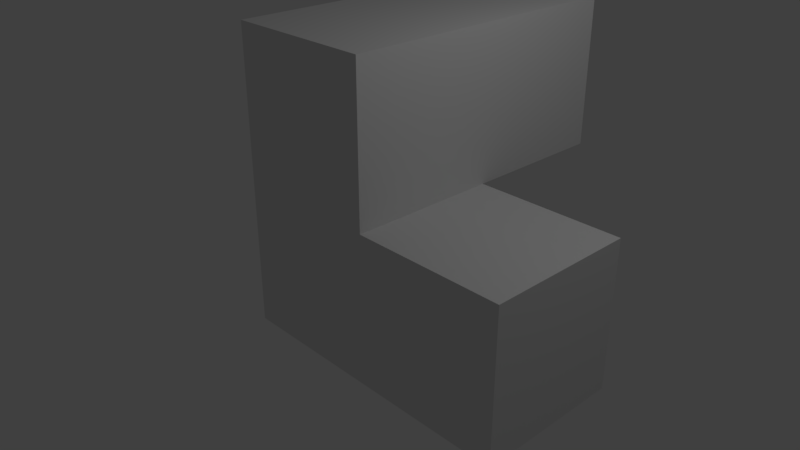 # Source: 4VI.blend  (saved by Blender 2.79.0; exported with 4.5.12 LTS)
import bpy
from mathutils import Matrix  # noqa: F401  (used for matrix-valued properties, if any)

bpy.ops.wm.read_factory_settings(use_empty=True)
scene = bpy.context.scene
scene.name = 'Scene'

# ---- collections
col_collection_1 = bpy.data.collections.new('Collection 1'); scene.collection.children.link(col_collection_1)

# ---- materials (node trees are filled in below, after node groups)
mat_material = bpy.data.materials.new('Material')
mat_material.alpha_threshold = 0.0
mat_material.use_transparent_shadow = False
mat_material.roughness = 0.5
mat_material.line_color = (0.0, 0.0, 0.0, 1.0)

# ---- material node trees

# ---- world
world_world = bpy.data.worlds.new('World'); scene.world = world_world
world_world.color = (0.05088, 0.05088, 0.05088)
world_world.use_sun_shadow = False
world_world.sun_shadow_jitter_overblur = 0.0
world_world.cycles.sampling_method = 'MANUAL'

# ---- cameras
cam_camera = bpy.data.cameras.new('Camera')
cam_camera.clip_end = 100.0
cam_camera.lens = 35.0
cam_camera.sensor_width = 32.0
cam_camera.sensor_height = 18.0
cam_camera.ortho_scale = 7.314
cam_camera.dof.focus_distance = 0.0
cam_camera.dof.aperture_fstop = 128.0

# ---- lights
light_lamp = bpy.data.lights.new('Lamp', 'POINT')
light_lamp.transmission_factor = 0.0
light_lamp.cutoff_distance = 30.0
light_lamp.energy = 100.0
light_lamp.shadow_buffer_clip_start = 1.001
light_lamp.shadow_soft_size = 0.1
light_lamp.shadow_maximum_resolution = 0.006
light_lamp.use_absolute_resolution = True

# ---- meshes
me_cube = bpy.data.meshes.new('Cube')
me_cube.from_pydata([(1.0, 1.0, -1.0), (1.0, -1.0, -1.0), (-1.0, -1.0, -1.0), (-1.0, 1.0, -1.0), (1.0, 1.0, 1.0), (1.0, -1.0, 1.0), (-1.0, -1.0, 1.0), (-1.0, 1.0, 1.0), (1.0, 1.0, 3.0), (1.0, -1.0, 3.0), (-1.0, -1.0, 3.0), (-1.0, 1.0, 3.0), (1.0, 3.0, 1.0), (-1.0, 3.0, 1.0), (1.0, 3.0, 3.0), (-1.0, 3.0, 3.0), (3.0, 1.0, -1.0), (3.0, -1.0, -1.0), (3.0, 1.0, 1.0), (3.0, -1.0, 1.0)], [], [(0, 1, 2, 3), (7, 6, 10, 11), (1, 0, 16, 17), (1, 5, 6, 2), (2, 6, 7, 3), (4, 0, 3, 7), (8, 11, 10, 9), (4, 7, 13, 12), (6, 5, 9, 10), (5, 4, 8, 9), (12, 13, 15, 14), (8, 4, 12, 14), (7, 11, 15, 13), (11, 8, 14, 15), (16, 18, 19, 17), (4, 5, 19, 18), (5, 1, 17, 19), (0, 4, 18, 16)])
me_cube.materials.append(mat_material)
me_cube.use_remesh_preserve_volume = False
me_cube.use_remesh_preserve_attributes = False
me_cube.use_mirror_vertex_groups = False
me_cube.update()

# ---- objects
ob_4vi = bpy.data.objects.new('4VI', me_cube)
ob_lamp = bpy.data.objects.new('Lamp', light_lamp)
ob_camera = bpy.data.objects.new('Camera', cam_camera)

# ---- transforms, parenting, visibility, modifiers, constraints
ob_4vi.location = (0.0, 0.0, 0.0)
ob_4vi.lock_rotations_4d = False
ob_4vi.empty_display_type = 'ARROWS'
ob_4vi.lineart.crease_threshold = 0.0
ob_lamp.location = (4.076, 1.005, 5.904)
ob_lamp.rotation_euler = (0.6503, 0.05522, 1.866)
ob_lamp.lock_rotations_4d = False
ob_lamp.empty_display_type = 'ARROWS'
ob_lamp.color = (0.0, 0.0, 0.0, 0.0)
ob_lamp.lineart.crease_threshold = 0.0
ob_camera.location = (7.481, -6.508, 5.344)
ob_camera.rotation_euler = (1.109, 0.0, 0.8149)
ob_camera.lock_rotations_4d = False
ob_camera.empty_display_type = 'ARROWS'
ob_camera.color = (0.0, 0.0, 0.0, 0.0)
ob_camera.display_type = 'WIRE'
ob_camera.lineart.crease_threshold = 0.0

# ---- collection membership
col_collection_1.objects.link(ob_4vi)
col_collection_1.objects.link(ob_lamp)
col_collection_1.objects.link(ob_camera)

# ---- scene / render settings (as saved in the file)
scene.camera = ob_camera
scene.frame_start = 1; scene.frame_end = 250; scene.frame_set(1)
scene.render.engine = 'BLENDER_EEVEE_NEXT'
scene.render.resolution_percentage = 50
scene.render.dither_intensity = 0.0
scene.cycles.use_denoising = False
scene.cycles.samples = 128
scene.cycles.sampling_pattern = 'TABULATED_SOBOL'
scene.cycles.use_adaptive_sampling = False
scene.cycles.use_light_tree = False
scene.cycles.blur_glossy = 0.0
scene.cycles.sample_clamp_indirect = 0.0
scene.view_settings.view_transform = 'Standard'
bpy.context.view_layer.update()
